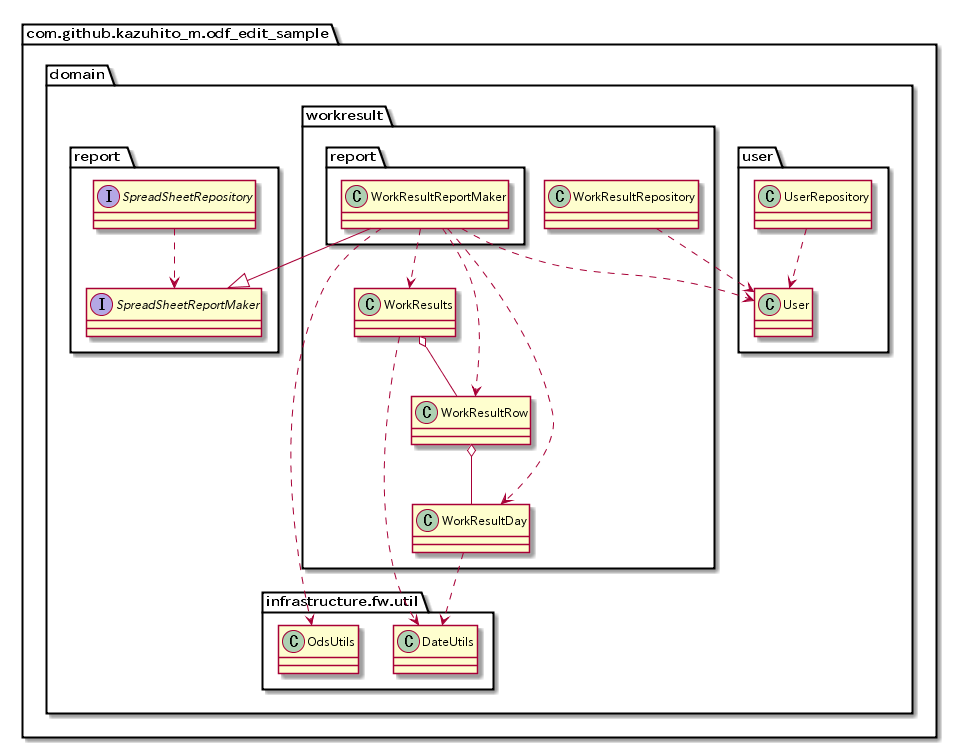

The diagram above was rendered by PlantUML. Its source (embedded in the PNG):
@startuml

package "com.github.kazuhito_m.odf_edit_sample" {

  package "domain" {

    package "user" {
      class User
      class UserRepository
    }

    package "workresult" {

      class WorkResultDay
      class WorkResultRow
      class WorkResults

      class WorkResultRepository

      package "report" {
        class WorkResultReportMaker
      }

    }

    package "report " {
      interface  SpreadSheetReportMaker
      interface  SpreadSheetRepository
    }

    package "infrastructure.fw.util" {
      class DateUtils
      class OdsUtils
    }


  }

}

WorkResultDay ..> DateUtils
WorkResults ..> DateUtils
WorkResultReportMaker ..> User
WorkResultReportMaker ..> .WorkResultDay
WorkResultReportMaker ..> .WorkResultRow
WorkResultReportMaker ..> .WorkResults
WorkResultReportMaker ..> OdsUtils
WorkResultReportMaker --|> SpreadSheetReportMaker
WorkResultRepository ..> User

UserRepository ..> User
SpreadSheetRepository ..> SpreadSheetReportMaker

WorkResults o-- WorkResultRow
WorkResultRow o-- WorkResultDay


@enduml